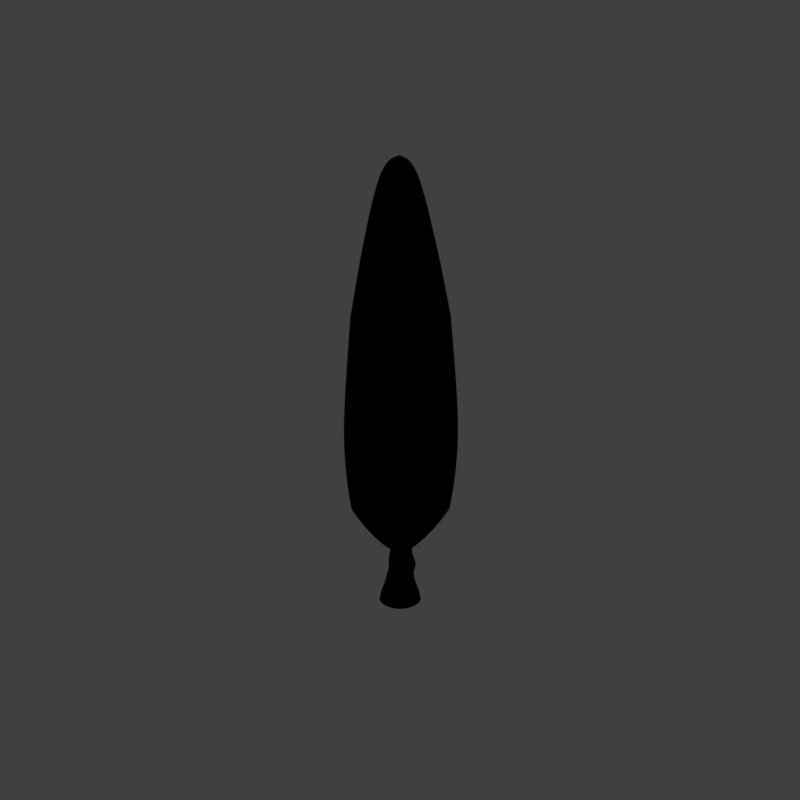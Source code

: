 # Source: tlp_V001.blend  (saved by Blender 2.79.0; exported with 4.5.12 LTS)
import bpy
from mathutils import Matrix  # noqa: F401  (used for matrix-valued properties, if any)

bpy.ops.wm.read_factory_settings(use_empty=True)
scene = bpy.context.scene
scene.name = 'Scene'

# ---- collections
col_collection_1 = bpy.data.collections.new('Collection 1'); scene.collection.children.link(col_collection_1)

# ---- materials (node trees are filled in below, after node groups)
mat_material_000 = bpy.data.materials.new('Material.000')
mat_material_000.alpha_threshold = 0.0
mat_material_000.use_transparent_shadow = False
mat_material_000.diffuse_color = (0.2298, 0.38, 0.1309, 1.0)
mat_material_000.specular_color = (0.2068, 0.3383, 0.08796)
mat_material_000.roughness = 0.5
mat_material_000.specular_intensity = 0.3835
mat_guide = bpy.data.materials.new('guide')
mat_guide.alpha_threshold = 0.0
mat_guide.use_transparent_shadow = False
mat_guide.diffuse_color = (1.0, 0.0, 0.004819, 1.0)
mat_guide.roughness = 0.5
mat_bark_001 = bpy.data.materials.new('Bark.001')
mat_bark_001.alpha_threshold = 0.0
mat_bark_001.use_transparent_shadow = False
mat_bark_001.diffuse_color = (0.1518, 0.1407, 0.2039, 1.0)
mat_bark_001.specular_color = (0.3694, 0.4471, 0.6038)
mat_bark_001.roughness = 0.5
mat_bark_001.specular_intensity = 0.2031
mat_bark_001.line_color = (0.0, 0.0, 0.0, 1.0)

# ---- material node trees

# ---- world
world_world = bpy.data.worlds.new('World'); scene.world = world_world
world_world.color = (0.05088, 0.05088, 0.05088)
world_world.use_sun_shadow = False
world_world.sun_shadow_jitter_overblur = 0.0
world_world.cycles.sampling_method = 'MANUAL'
world_world.light_settings.distance = 0.0

# ---- cameras
cam_camera = bpy.data.cameras.new('Camera')
cam_camera.type = 'ORTHO'
cam_camera.sensor_fit = 'HORIZONTAL'
cam_camera.clip_start = 220.0
cam_camera.clip_end = 340.0
cam_camera.lens = 35.0
cam_camera.sensor_width = 1.0
cam_camera.sensor_height = 18.0
cam_camera.ortho_scale = 16.97
cam_camera.shift_x = -0.0001725
cam_camera.shift_y = 0.25
cam_camera.dof.focus_distance = 0.0
cam_camera.dof.aperture_fstop = 128.0
cam_camera.dof.aperture_blades = 6

# ---- lights
light_lightdome = bpy.data.lights.new('LightDome', 'SUN')
light_lightdome.transmission_factor = 0.0
light_lightdome.angle = 0.1993
light_lightdome.energy = 0.1
light_lightdome.shadow_buffer_clip_start = 0.5
light_lightdome.shadow_soft_size = 0.1
light_lightdome.shadow_cascade_max_distance = 1000.0
light_fillerlight = bpy.data.lights.new('FillerLight', 'SUN')
light_fillerlight.transmission_factor = 0.0
light_fillerlight.angle = 0.9273
light_fillerlight.energy = 0.5
light_fillerlight.shadow_buffer_clip_start = 0.5
light_fillerlight.shadow_soft_size = 0.5
light_fillerlight.shadow_cascade_max_distance = 1000.0
light_mainlight = bpy.data.lights.new('MainLight', 'SUN')
light_mainlight.transmission_factor = 0.0
light_mainlight.angle = 0.9273
light_mainlight.energy = 1.3
light_mainlight.shadow_buffer_clip_start = 0.5
light_mainlight.shadow_soft_size = 0.5
light_mainlight.shadow_cascade_max_distance = 1000.0

# ---- meshes
me_cube = bpy.data.meshes.new('Cube')
me_cube.from_pydata([(-0.436, -0.451, -2.175), (-1.228, -1.238, 3.695), (-0.4302, 0.451, -2.175), (-1.201, 1.237, 3.7), (0.467, -0.4513, -2.114), (1.26, -1.249, 3.886), (0.4729, 0.4513, -2.114), (1.289, 1.25, 3.881), (-1.407, -1.623, 34.14), (-1.014, 0.8499, 31.42), (1.198, 1.178, 31.5), (0.6968, -0.8499, 31.42), (-0.3099, -0.2263, 39.57), (-0.3099, 0.2263, 39.57), (0.1456, 0.2263, 39.57), (0.1456, -0.2263, 39.57), (0.2371, -0.3674, 38.2), (-0.6437, -0.4687, 38.11), (-0.4679, 0.3407, 38.19), (0.2099, 0.3253, 38.21), (-1.907, -1.955, 10.39), (-1.124, -1.166, 23.54), (-1.09, 1.166, 23.54), (-1.828, 1.955, 10.39), (2.004, -1.955, 10.39), (1.22, -1.166, 23.54), (1.254, 1.166, 23.54), (2.082, 1.955, 10.39)], [], [(0, 1, 3, 2), (2, 3, 7, 6), (6, 7, 5, 4), (4, 5, 1, 0), (2, 6, 4, 0), (22, 21, 8, 9), (17, 16, 15, 12), (21, 25, 11, 8), (26, 22, 9, 10), (25, 26, 10, 11), (14, 13, 12, 15), (19, 18, 13, 14), (16, 19, 14, 15), (18, 17, 12, 13), (9, 8, 17, 18), (11, 10, 19, 16), (10, 9, 18, 19), (8, 11, 16, 17), (5, 7, 27, 24), (24, 27, 26, 25), (7, 3, 23, 27), (27, 23, 22, 26), (1, 5, 24, 20), (20, 24, 25, 21), (3, 1, 20, 23), (23, 20, 21, 22)])
me_cube.polygons.foreach_set('use_smooth', [True] * 26)
me_cube.materials.append(mat_material_000)
me_cube.use_remesh_preserve_volume = False
me_cube.use_remesh_preserve_attributes = False
me_cube.use_mirror_vertex_groups = False
me_cube.update()
me_plane_001 = bpy.data.meshes.new('Plane.001')
me_plane_001.from_pydata([(-2.0, -2.0, 0.0), (2.0, -2.0, 0.0), (-2.0, 2.0, 0.0), (2.0, 2.0, 0.0), (-1.864, 1.864, 0.0), (-1.864, -1.864, 0.0), (1.864, -1.864, 0.0), (1.864, 1.864, 0.0)], [], [(5, 4, 2, 0), (6, 5, 0, 1), (7, 6, 1, 3), (4, 7, 3, 2)])
me_plane_001.materials.append(mat_guide)
me_plane_001.use_remesh_preserve_volume = False
me_plane_001.use_remesh_preserve_attributes = False
me_plane_001.use_mirror_vertex_groups = False
me_plane_001.update()
me_cube_001 = bpy.data.meshes.new('Cube.001')
me_cube_001.from_pydata([(-2.0, -2.0, 0.0), (-2.0, -2.0, 1.633), (-2.0, 2.0, 0.0), (-2.0, 2.0, 1.633), (2.0, -2.0, 0.0), (2.0, -2.0, 1.633), (2.0, 2.0, 0.0), (2.0, 2.0, 1.633)], [], [(0, 1, 3, 2), (2, 3, 7, 6), (6, 7, 5, 4), (4, 5, 1, 0), (2, 6, 4, 0), (7, 3, 1, 5)])
me_cube_001.use_remesh_preserve_volume = False
me_cube_001.use_remesh_preserve_attributes = False
me_cube_001.use_mirror_vertex_groups = False
me_cube_001.update()
me_cube_006 = bpy.data.meshes.new('Cube.006')
me_cube_006.from_pydata([(-0.6762, -0.674, 0.00962), (-0.3589, -0.3271, 2.289), (-0.6749, 0.6739, 0.009755), (-0.3426, 0.3729, 2.223), (0.6763, -0.6771, 0.009251), (0.3672, -0.3338, 2.25), (0.6751, 0.6771, 0.009365), (0.3429, 0.3728, 2.196), (-0.4549, -0.4407, 1.19), (-0.4386, 0.448, 1.238), (0.4389, 0.4487, 1.251), (0.4553, -0.4419, 1.216), (-0.6154, 0.6139, 0.4656), (0.6168, 0.6204, 0.4661), (0.6192, -0.6206, 0.4663), (-0.6181, -0.6144, 0.4659), (-0.411, -0.4012, 3.153), (-0.4044, 0.4013, 3.131), (0.4092, -0.4118, 3.156), (0.4012, 0.4106, 3.125), (-0.3895, -0.4005, 5.033), (-0.3885, 0.3849, 5.031), (0.3976, -0.401, 5.034), (0.3966, 0.3856, 5.032), (-0.4735, -0.4675, 0.9184), (-0.4707, 0.4686, 0.9178), (0.4693, 0.4752, 0.919), (0.4718, -0.4739, 0.9195), (-0.4484, -0.4905, 1.455), (-0.4984, -0.6311, 1.885), (-0.5189, 0.2946, 1.871), (-0.4552, 0.3123, 1.538), (0.4415, 0.2985, 1.848), (0.3659, 0.3173, 1.566), (0.4198, -0.6348, 1.878), (0.3635, -0.4996, 1.47), (-0.2699, -0.4176, 2.754), (-0.2838, 0.2727, 2.743), (0.3962, -0.4067, 2.76), (0.409, 0.2608, 2.751), (0.4829, -0.4897, 3.936), (0.3513, -0.3524, 4.149), (-0.3216, -0.3497, 4.152), (-0.4582, -0.4862, 3.931), (-0.4595, 0.4532, 3.933), (-0.3161, 0.3146, 4.157), (0.346, 0.3174, 4.155), (0.4839, 0.4563, 3.939), (-0.3711, -0.4345, 3.734), (0.5058, 0.4434, 3.735), (0.5082, -0.4252, 3.734), (-0.3684, 0.4522, 3.736), (0.3902, -0.4254, 4.362), (-0.3061, 0.2705, 4.366), (-0.3002, -0.4283, 4.363), (0.396, 0.2675, 4.365)], [], [(29, 1, 3, 30), (30, 3, 7, 32), (32, 7, 5, 34), (34, 5, 1, 29), (2, 6, 4, 0), (37, 36, 16, 17), (27, 11, 8, 24), (26, 10, 11, 27), (25, 9, 10, 26), (24, 8, 9, 25), (0, 15, 12, 2), (2, 12, 13, 6), (6, 13, 14, 4), (4, 14, 15, 0), (54, 52, 22, 20), (36, 38, 18, 16), (39, 37, 17, 19), (38, 39, 19, 18), (23, 21, 20, 22), (55, 53, 21, 23), (52, 55, 23, 22), (53, 54, 20, 21), (15, 24, 25, 12), (12, 25, 26, 13), (13, 26, 27, 14), (14, 27, 24, 15), (11, 35, 28, 8), (35, 34, 29, 28), (10, 33, 35, 11), (33, 32, 34, 35), (9, 31, 33, 10), (31, 30, 32, 33), (8, 28, 31, 9), (28, 29, 30, 31), (5, 7, 39, 38), (7, 3, 37, 39), (1, 5, 38, 36), (3, 1, 36, 37), (51, 48, 43, 44), (44, 43, 42, 45), (50, 49, 47, 40), (40, 47, 46, 41), (49, 51, 44, 47), (47, 44, 45, 46), (48, 50, 40, 43), (43, 40, 41, 42), (16, 18, 50, 48), (19, 17, 51, 49), (18, 19, 49, 50), (17, 16, 48, 51), (45, 42, 54, 53), (41, 46, 55, 52), (46, 45, 53, 55), (42, 41, 52, 54)])
me_cube_006.polygons.foreach_set('use_smooth', [True] * 54)
_k = {(0, 2): 1.0, (2, 6): 1.0, (4, 6): 1.0, (0, 4): 1.0}
me_cube_006.attributes.new('crease_edge', 'FLOAT', 'EDGE').data.foreach_set('value', [_k.get((min(e.vertices), max(e.vertices)), 0.0) for e in me_cube_006.edges])
_uv = me_cube_006.uv_layers.new(name='UVMap')
_uv.uv.foreach_set('vector', [0.247, 0.2436, 0.2495, 0.2941, 0.1403, 0.2844, 0.1433, 0.2413, 0.1433, 0.2413, 0.1403, 0.2844, 0.03353, 0.2914, 0.05132, 0.2461, 0.47, 0.2544, 0.4785, 0.3009, 0.3638, 0.3079, 0.3623, 0.2505, 0.3623, 0.2505, 0.3638, 0.3079, 0.2495, 0.2941, 0.247, 0.2436, 0.6531, 9.955e-05, 0.6531, 0.1272, 0.526, 0.1272, 0.526, 9.528e-05, 0.1395, 0.3678, 0.2571, 0.3724, 0.2426, 0.4211, 0.1367, 0.4241, 0.3726, 0.08654, 0.3715, 0.1386, 0.2532, 0.1431, 0.2508, 0.0972, 0.4993, 0.1076, 0.506, 0.1569, 0.3715, 0.1386, 0.3726, 0.08654, 0.1345, 0.1099, 0.1357, 0.1511, 0.007708, 0.1607, 0.01833, 0.108, 0.2508, 0.0972, 0.2532, 0.1431, 0.1357, 0.1511, 0.1345, 0.1099, 0.2473, 0.0119, 0.2494, 0.05019, 0.132, 0.05691, 0.1309, 0.02307, 0.1309, 0.02307, 0.132, 0.05691, 9.528e-05, 0.06521, 0.01212, 0.02082, 0.5128, 0.001304, 0.5258, 0.04578, 0.3741, 0.04431, 0.3725, 9.528e-05, 0.3725, 9.528e-05, 0.3741, 0.04431, 0.2494, 0.05019, 0.2473, 0.0119, 0.224, 0.7404, 0.3241, 0.7539, 0.2968, 0.9823, 0.1953, 0.9725, 0.2571, 0.3724, 0.3594, 0.3794, 0.3572, 0.4315, 0.2426, 0.4211, 0.02154, 0.364, 0.1395, 0.3678, 0.1367, 0.4241, 0.02897, 0.4148, 0.3594, 0.3794, 0.4663, 0.3855, 0.4766, 0.4403, 0.3572, 0.4315, 0.6267, 0.1273, 0.6267, 0.2281, 0.526, 0.2281, 0.526, 0.1273, 0.009226, 0.7204, 0.118, 0.7272, 0.09767, 0.9676, 9.531e-05, 0.9587, 0.3241, 0.7539, 0.4284, 0.7624, 0.3957, 0.9999, 0.2968, 0.9823, 0.118, 0.7272, 0.224, 0.7404, 0.1953, 0.9725, 0.09767, 0.9676, 0.2494, 0.05019, 0.2508, 0.0972, 0.1345, 0.1099, 0.132, 0.05691, 0.132, 0.05691, 0.1345, 0.1099, 0.01833, 0.108, 9.528e-05, 0.06521, 0.5258, 0.04578, 0.4993, 0.1076, 0.3726, 0.08654, 0.3741, 0.04431, 0.3741, 0.04431, 0.3726, 0.08654, 0.2508, 0.0972, 0.2494, 0.05019, 0.3715, 0.1386, 0.3649, 0.1991, 0.2494, 0.1943, 0.2532, 0.1431, 0.3649, 0.1991, 0.3623, 0.2505, 0.247, 0.2436, 0.2494, 0.1943, 0.506, 0.1569, 0.4777, 0.21, 0.3649, 0.1991, 0.3715, 0.1386, 0.4777, 0.21, 0.47, 0.2544, 0.3623, 0.2505, 0.3649, 0.1991, 0.1357, 0.1511, 0.1419, 0.1936, 0.04524, 0.2077, 0.007708, 0.1607, 0.1419, 0.1936, 0.1433, 0.2413, 0.05132, 0.2461, 0.04524, 0.2077, 0.2532, 0.1431, 0.2494, 0.1943, 0.1419, 0.1936, 0.1357, 0.1511, 0.2494, 0.1943, 0.247, 0.2436, 0.1433, 0.2413, 0.1419, 0.1936, 0.3638, 0.3079, 0.4785, 0.3009, 0.4663, 0.3855, 0.3594, 0.3794, 0.03353, 0.2914, 0.1403, 0.2844, 0.1395, 0.3678, 0.02154, 0.364, 0.2495, 0.2941, 0.3638, 0.3079, 0.3594, 0.3794, 0.2571, 0.3724, 0.1403, 0.2844, 0.2495, 0.2941, 0.2571, 0.3724, 0.1395, 0.3678, 0.1269, 0.4895, 0.2417, 0.4956, 0.2337, 0.5693, 0.1286, 0.5587, 0.1286, 0.5587, 0.2337, 0.5693, 0.226, 0.6517, 0.1231, 0.6389, 0.3576, 0.5032, 0.4708, 0.5146, 0.4572, 0.5887, 0.3443, 0.575, 0.3443, 0.575, 0.4572, 0.5887, 0.445, 0.6736, 0.3365, 0.6634, 0.01775, 0.4826, 0.1269, 0.4895, 0.1286, 0.5587, 0.02396, 0.5521, 0.02396, 0.5521, 0.1286, 0.5587, 0.1231, 0.6389, 0.02248, 0.6343, 0.2417, 0.4956, 0.3576, 0.5032, 0.3443, 0.575, 0.2337, 0.5693, 0.2337, 0.5693, 0.3443, 0.575, 0.3365, 0.6634, 0.226, 0.6517, 0.2426, 0.4211, 0.3572, 0.4315, 0.3576, 0.5032, 0.2417, 0.4956, 0.02897, 0.4148, 0.1367, 0.4241, 0.1269, 0.4895, 0.01775, 0.4826, 0.3572, 0.4315, 0.4766, 0.4403, 0.4708, 0.5146, 0.3576, 0.5032, 0.1367, 0.4241, 0.2426, 0.4211, 0.2417, 0.4956, 0.1269, 0.4895, 0.1231, 0.6389, 0.226, 0.6517, 0.224, 0.7404, 0.118, 0.7272, 0.3365, 0.6634, 0.445, 0.6736, 0.4284, 0.7624, 0.3241, 0.7539, 0.02248, 0.6343, 0.1231, 0.6389, 0.118, 0.7272, 0.009226, 0.7204, 0.226, 0.6517, 0.3365, 0.6634, 0.3241, 0.7539, 0.224, 0.7404])
me_cube_006.materials.append(mat_bark_001)
me_cube_006.use_remesh_preserve_volume = False
me_cube_006.use_remesh_preserve_attributes = False
me_cube_006.use_mirror_vertex_groups = False
me_cube_006.update()

# ---- objects
ob_rig = bpy.data.objects.new('Rig', None)
ob_verticaljoint = bpy.data.objects.new('VerticalJoint', None)
ob_lightdome = bpy.data.objects.new('LightDome', light_lightdome)
ob_fillerlight = bpy.data.objects.new('FillerLight', light_fillerlight)
ob_mainlight = bpy.data.objects.new('Mainlight', light_mainlight)
ob_camera = bpy.data.objects.new('Camera', cam_camera)
ob_cube = bpy.data.objects.new('Cube', me_cube)
ob_plane_001 = bpy.data.objects.new('Plane.001', me_plane_001)
ob_cube_001 = bpy.data.objects.new('Cube.001', me_cube_001)
ob_cube_000 = bpy.data.objects.new('Cube.000', me_cube_006)

# ---- transforms, parenting, visibility, modifiers, constraints
ob_rig.location = (0.0, 0.0, 0.0)
ob_rig.rotation_mode = 'YXZ'
ob_rig.rotation_euler = (0.0, 0.0, -0.7854)
ob_rig.empty_image_offset = (0.0, 0.0)
ob_rig.hide_viewport = True
ob_rig.hide_select = True
ob_rig.lineart.crease_threshold = 0.0
ob_verticaljoint.parent = ob_rig
ob_verticaljoint.location = (0.0, 0.0, 0.0)
ob_verticaljoint.empty_image_offset = (0.0, 0.0)
ob_verticaljoint.hide_viewport = True
ob_verticaljoint.hide_select = True
ob_verticaljoint.lineart.crease_threshold = 0.0
ob_lightdome.parent = ob_verticaljoint
ob_lightdome.location = (0.0, 0.0, 0.0)
ob_lightdome.hide_viewport = True
ob_lightdome.hide_select = True
ob_lightdome.lineart.crease_threshold = 0.0
ob_fillerlight.parent = ob_verticaljoint
ob_fillerlight.location = (0.0, 0.0, 0.0)
ob_fillerlight.rotation_euler = (0.0, -1.265, 2.007)
ob_fillerlight.hide_viewport = True
ob_fillerlight.hide_select = True
ob_fillerlight.lineart.crease_threshold = 0.0
ob_mainlight.parent = ob_verticaljoint
ob_mainlight.location = (0.0, 0.0, 0.0)
ob_mainlight.rotation_euler = (1.178, 0.0, 1.571)
ob_mainlight.hide_viewport = True
ob_mainlight.hide_select = True
ob_mainlight.lineart.crease_threshold = 0.0
ob_camera.parent = ob_verticaljoint
ob_camera.location = (0.0, -241.9, 139.7)
ob_camera.rotation_euler = (1.047, 0.0, 0.0)
ob_camera.hide_select = True
ob_camera.lineart.crease_threshold = 0.0
ob_cube.location = (0.0, 0.0, 1.472)
ob_cube.scale = (0.3296, 0.3296, 0.2366)
ob_cube.lineart.crease_threshold = 0.0
_vg = ob_cube.vertex_groups.new(name='Group')
for _i, _w in zip([0, 1, 2, 3, 4, 5, 6, 7, 8, 9, 10, 11, 12, 13, 14, 15, 16, 17, 18, 19, 20, 21, 22, 23, 24, 25, 26, 27], [0.0, 1.0, 0.0, 1.0, 0.0, 1.0, 0.0, 1.0, 0.6919, 0.6919, 0.6919, 0.6919, 0.1, 0.1, 0.1, 0.1, 0.4308, 0.4308, 0.4308, 0.4308, 1.0, 1.0, 1.0, 1.0, 1.0, 1.0, 1.0, 1.0]): _vg.add([_i], _w, 'REPLACE')
_m = ob_cube.modifiers.new('Subsurf', 'SUBSURF')
_m.uv_smooth = 'PRESERVE_CORNERS'
_m.levels = 4
_m.render_levels = 4
_m.show_only_control_edges = False
_m = ob_cube.modifiers.new('Displace', 'DISPLACE')
_m.vertex_group = 'Group'
_m.mid_level = 0.6
_m.strength = 0.68
_m = ob_cube.modifiers.new('Displace.001', 'DISPLACE')
_m.vertex_group = 'Group'
_m.mid_level = 0.5148
_m.strength = 2.92
_m = ob_cube.modifiers.new('Displace.002', 'DISPLACE')
_m.vertex_group = 'Group'
_m.mid_level = 0.5296
_m.strength = 0.83
_m = ob_cube.modifiers.new('Displace.003', 'DISPLACE')
_m.vertex_group = 'Group'
_m.mid_level = 1.0
_m.strength = -0.48
ob_plane_001.location = (0.0, 0.0, 0.0)
ob_plane_001.hide_render = True
ob_plane_001.lineart.crease_threshold = 0.0
ob_cube_001.location = (0.0, 0.0, 0.0)
ob_cube_001.scale = (1.0, 1.0, 0.5)
ob_cube_001.hide_render = True
ob_cube_001.display_type = 'WIRE'
ob_cube_001.lineart.crease_threshold = 0.0
_m = ob_cube_001.modifiers.new('Array', 'ARRAY')
_m.count = 5
_m.constant_offset_displace = (0.0, 0.0, 0.0)
_m.relative_offset_displace = (0.0, 0.0, 1.0)
ob_cube_000.location = (0.0, 0.0, 0.0)
ob_cube_000.scale = (0.6905, 0.6905, 0.5038)
ob_cube_000.lineart.crease_threshold = 0.0
_m = ob_cube_000.modifiers.new('Subsurf', 'SUBSURF')
_m.uv_smooth = 'PRESERVE_CORNERS'
_m.quality = 2
_m.show_only_control_edges = False

# ---- collection membership
col_collection_1.objects.link(ob_rig)
col_collection_1.objects.link(ob_verticaljoint)
col_collection_1.objects.link(ob_lightdome)
col_collection_1.objects.link(ob_fillerlight)
col_collection_1.objects.link(ob_mainlight)
col_collection_1.objects.link(ob_camera)
col_collection_1.objects.link(ob_cube)
col_collection_1.objects.link(ob_plane_001)
col_collection_1.objects.link(ob_cube_001)
col_collection_1.objects.link(ob_cube_000)
def _layer_coll(name, lc=None):
    lc = lc or bpy.context.view_layer.layer_collection
    for c in lc.children:
        if c.name == name: return c
        r = _layer_coll(name, c)
        if r: return r
_layer_coll('Collection 1').holdout = True

# ---- scene / render settings (as saved in the file)
scene.camera = ob_camera
scene.frame_start = 1; scene.frame_end = 250; scene.frame_set(0)
scene.render.engine = 'BLENDER_EEVEE_NEXT'
scene.render.image_settings.compression = 0
scene.render.resolution_x = 192
scene.render.resolution_y = 192
scene.render.dither_intensity = 0.0
scene.render.film_transparent = True
scene.cycles.use_denoising = False
scene.cycles.samples = 128
scene.cycles.sampling_pattern = 'TABULATED_SOBOL'
scene.cycles.use_adaptive_sampling = False
scene.cycles.use_light_tree = False
scene.cycles.blur_glossy = 0.0
scene.cycles.sample_clamp_indirect = 0.0
scene.view_settings.view_transform = 'Standard'
bpy.context.view_layer.update()
